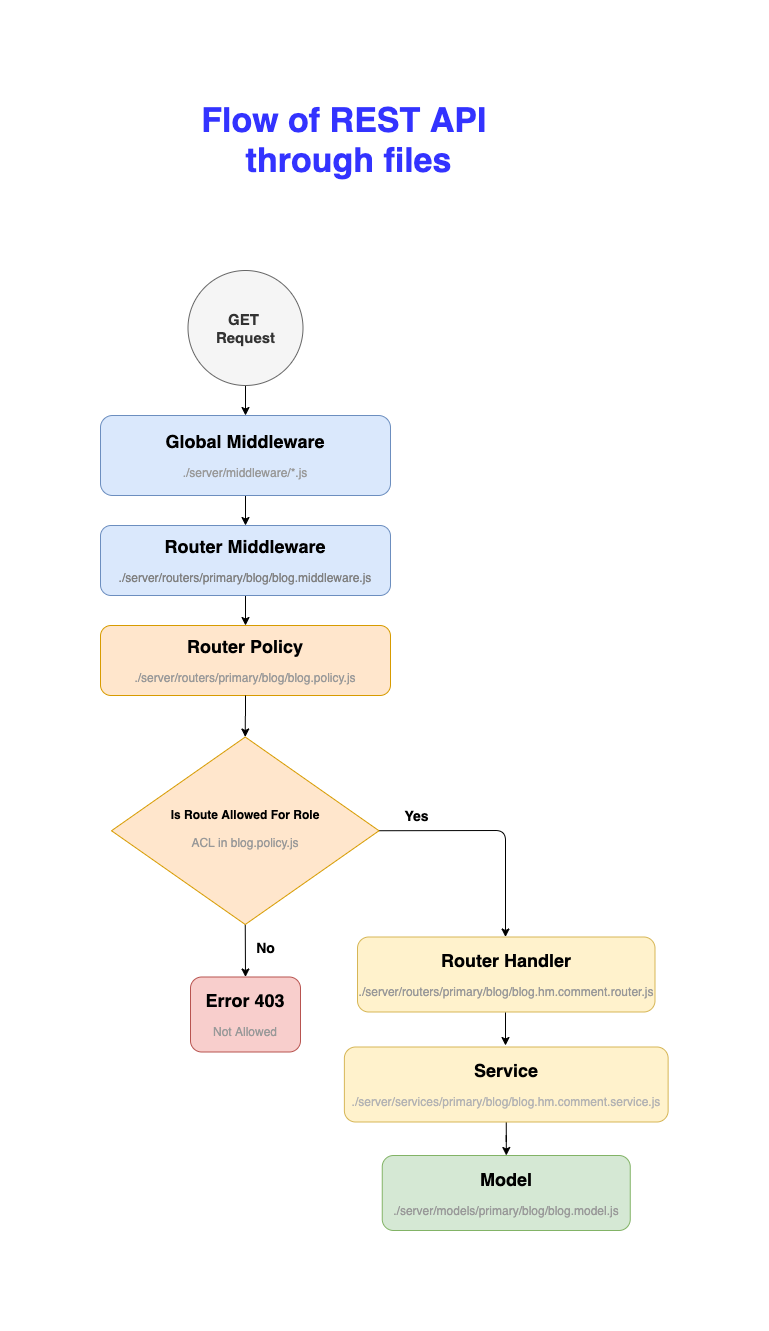

The diagram above was exported from draw.io. Its source (the exported page's mxGraphModel, read from the mxfile embedded in the PNG):
<mxGraphModel dx="1106" dy="1999" grid="1" gridSize="10" guides="1" tooltips="1" connect="1" arrows="1" fold="1" page="1" pageScale="1" pageWidth="827" pageHeight="1169" math="0" shadow="0">
  <root>
    <mxCell id="WIyWlLk6GJQsqaUBKTNV-0" />
    <mxCell id="WIyWlLk6GJQsqaUBKTNV-1" parent="WIyWlLk6GJQsqaUBKTNV-0" />
    <mxCell id="7DbpcIEE7rbwyy__eAX0-11" value="" style="edgeStyle=orthogonalEdgeStyle;rounded=0;orthogonalLoop=1;jettySize=auto;html=1;" parent="WIyWlLk6GJQsqaUBKTNV-1" source="WIyWlLk6GJQsqaUBKTNV-3" target="WIyWlLk6GJQsqaUBKTNV-7" edge="1">
      <mxGeometry relative="1" as="geometry" />
    </mxCell>
    <mxCell id="WIyWlLk6GJQsqaUBKTNV-3" value="&lt;b&gt;&lt;font style=&quot;font-size: 18px&quot;&gt;Global Middleware&lt;/font&gt;&lt;/b&gt;&lt;br&gt;&lt;br&gt;&lt;font color=&quot;#999999&quot;&gt;./server/middleware/*.js&lt;/font&gt;" style="rounded=1;whiteSpace=wrap;html=1;fontSize=12;glass=0;strokeWidth=1;shadow=0;fillColor=#dae8fc;strokeColor=#6c8ebf;" parent="WIyWlLk6GJQsqaUBKTNV-1" vertex="1">
      <mxGeometry x="157" y="110" width="290" height="80" as="geometry" />
    </mxCell>
    <mxCell id="7DbpcIEE7rbwyy__eAX0-12" value="" style="edgeStyle=orthogonalEdgeStyle;rounded=0;orthogonalLoop=1;jettySize=auto;html=1;" parent="WIyWlLk6GJQsqaUBKTNV-1" source="WIyWlLk6GJQsqaUBKTNV-7" target="7DbpcIEE7rbwyy__eAX0-0" edge="1">
      <mxGeometry relative="1" as="geometry" />
    </mxCell>
    <mxCell id="WIyWlLk6GJQsqaUBKTNV-7" value="&lt;b&gt;&lt;font style=&quot;font-size: 18px&quot;&gt;Router Middleware&lt;/font&gt;&lt;/b&gt;&lt;br&gt;&lt;br&gt;&lt;font color=&quot;#808080&quot;&gt;./server/routers/primary/blog/blog.middleware.js&lt;/font&gt;" style="rounded=1;whiteSpace=wrap;html=1;fontSize=12;glass=0;strokeWidth=1;shadow=0;fillColor=#dae8fc;strokeColor=#6c8ebf;" parent="WIyWlLk6GJQsqaUBKTNV-1" vertex="1">
      <mxGeometry x="157" y="220" width="290" height="70" as="geometry" />
    </mxCell>
    <mxCell id="7DbpcIEE7rbwyy__eAX0-15" value="" style="edgeStyle=orthogonalEdgeStyle;rounded=0;orthogonalLoop=1;jettySize=auto;html=1;exitX=0.5;exitY=1;exitDx=0;exitDy=0;" parent="WIyWlLk6GJQsqaUBKTNV-1" source="7DbpcIEE7rbwyy__eAX0-17" target="7DbpcIEE7rbwyy__eAX0-9" edge="1">
      <mxGeometry relative="1" as="geometry">
        <mxPoint x="572.2" y="816.5" as="sourcePoint" />
      </mxGeometry>
    </mxCell>
    <mxCell id="WIyWlLk6GJQsqaUBKTNV-12" value="&lt;b&gt;&lt;font style=&quot;font-size: 18px&quot;&gt;Router Handler&lt;/font&gt;&lt;/b&gt;&lt;br&gt;&lt;br&gt;&lt;font color=&quot;#999999&quot;&gt;./server/routers/primary/blog/blog.hm.comment.router.js&lt;/font&gt;" style="rounded=1;whiteSpace=wrap;html=1;fontSize=12;glass=0;strokeWidth=1;shadow=0;fillColor=#fff2cc;strokeColor=#d6b656;" parent="WIyWlLk6GJQsqaUBKTNV-1" vertex="1">
      <mxGeometry x="414" y="631.5" width="297.5" height="75" as="geometry" />
    </mxCell>
    <mxCell id="7DbpcIEE7rbwyy__eAX0-0" value="&lt;b&gt;&lt;font style=&quot;font-size: 18px&quot;&gt;Router Policy&lt;/font&gt;&lt;/b&gt;&lt;br&gt;&lt;br&gt;&lt;font color=&quot;#999999&quot;&gt;./server/routers/primary/blog/blog.policy.js&lt;/font&gt;" style="rounded=1;whiteSpace=wrap;html=1;fontSize=12;glass=0;strokeWidth=1;shadow=0;fillColor=#ffe6cc;strokeColor=#d79b00;" parent="WIyWlLk6GJQsqaUBKTNV-1" vertex="1">
      <mxGeometry x="157" y="320" width="290" height="70" as="geometry" />
    </mxCell>
    <mxCell id="7DbpcIEE7rbwyy__eAX0-10" value="" style="edgeStyle=orthogonalEdgeStyle;rounded=0;orthogonalLoop=1;jettySize=auto;html=1;" parent="WIyWlLk6GJQsqaUBKTNV-1" source="7DbpcIEE7rbwyy__eAX0-8" target="WIyWlLk6GJQsqaUBKTNV-3" edge="1">
      <mxGeometry relative="1" as="geometry" />
    </mxCell>
    <mxCell id="7DbpcIEE7rbwyy__eAX0-8" value="&lt;b style=&quot;font-size: 15px&quot;&gt;GET&amp;nbsp;&lt;br&gt;Request&lt;br&gt;&lt;/b&gt;" style="ellipse;whiteSpace=wrap;html=1;aspect=fixed;fillColor=#f5f5f5;strokeColor=#666666;fontColor=#333333;" parent="WIyWlLk6GJQsqaUBKTNV-1" vertex="1">
      <mxGeometry x="244.5" y="-35" width="115" height="115" as="geometry" />
    </mxCell>
    <mxCell id="7DbpcIEE7rbwyy__eAX0-9" value="&lt;b&gt;&lt;font style=&quot;font-size: 18px&quot;&gt;Model&lt;/font&gt;&lt;/b&gt;&lt;br&gt;&lt;br&gt;&lt;font color=&quot;#999999&quot;&gt;./server/models/primary/blog/blog.model.js&lt;/font&gt;" style="rounded=1;whiteSpace=wrap;html=1;fontSize=12;glass=0;strokeWidth=1;shadow=0;fillColor=#d5e8d4;strokeColor=#82b366;" parent="WIyWlLk6GJQsqaUBKTNV-1" vertex="1">
      <mxGeometry x="438.75" y="850" width="248" height="75" as="geometry" />
    </mxCell>
    <mxCell id="7DbpcIEE7rbwyy__eAX0-17" value="&lt;b&gt;&lt;font style=&quot;font-size: 18px&quot;&gt;Service&lt;/font&gt;&lt;/b&gt;&lt;br&gt;&lt;br&gt;&lt;font color=&quot;#b3b3b3&quot;&gt;./server/services/primary/blog/blog.hm.comment.&lt;/font&gt;&lt;font color=&quot;#b3b3b3&quot;&gt;service.js&lt;/font&gt;" style="rounded=1;whiteSpace=wrap;html=1;fontSize=12;glass=0;strokeWidth=1;shadow=0;fillColor=#fff2cc;strokeColor=#d6b656;" parent="WIyWlLk6GJQsqaUBKTNV-1" vertex="1">
      <mxGeometry x="400.88" y="741.5" width="323.75" height="75" as="geometry" />
    </mxCell>
    <mxCell id="7DbpcIEE7rbwyy__eAX0-18" value="" style="edgeStyle=orthogonalEdgeStyle;rounded=0;orthogonalLoop=1;jettySize=auto;html=1;" parent="WIyWlLk6GJQsqaUBKTNV-1" edge="1">
      <mxGeometry relative="1" as="geometry">
        <mxPoint x="562" y="707" as="sourcePoint" />
        <mxPoint x="562" y="740" as="targetPoint" />
      </mxGeometry>
    </mxCell>
    <mxCell id="7DbpcIEE7rbwyy__eAX0-22" value="Yes" style="text;strokeColor=none;fillColor=none;html=1;fontSize=14;fontStyle=1;verticalAlign=middle;align=center;" parent="WIyWlLk6GJQsqaUBKTNV-1" vertex="1">
      <mxGeometry x="423.25" y="490" width="100" height="40" as="geometry" />
    </mxCell>
    <mxCell id="7DbpcIEE7rbwyy__eAX0-24" value="&lt;font color=&quot;#3333ff&quot;&gt;Flow of REST API &lt;br&gt;through files&lt;/font&gt;" style="text;html=1;fontSize=34;fontStyle=1;verticalAlign=middle;align=center;" parent="WIyWlLk6GJQsqaUBKTNV-1" vertex="1">
      <mxGeometry x="245" y="-190" width="320" height="50" as="geometry" />
    </mxCell>
    <mxCell id="R51Y2QVAk38V00ErHijV-1" value="" style="endArrow=classic;html=1;exitX=0.5;exitY=1;exitDx=0;exitDy=0;entryX=0.5;entryY=0;entryDx=0;entryDy=0;" parent="WIyWlLk6GJQsqaUBKTNV-1" source="R51Y2QVAk38V00ErHijV-11" target="R51Y2QVAk38V00ErHijV-2" edge="1">
      <mxGeometry width="50" height="50" relative="1" as="geometry">
        <mxPoint x="292" y="561.5" as="sourcePoint" />
        <mxPoint x="406.5" y="499" as="targetPoint" />
      </mxGeometry>
    </mxCell>
    <mxCell id="R51Y2QVAk38V00ErHijV-2" value="&lt;b&gt;&lt;font style=&quot;font-size: 18px&quot;&gt;Error 403&lt;/font&gt;&lt;/b&gt;&lt;br&gt;&lt;br&gt;&lt;font color=&quot;#999999&quot;&gt;Not Allowed&lt;/font&gt;" style="rounded=1;whiteSpace=wrap;html=1;fontSize=12;glass=0;strokeWidth=1;shadow=0;fillColor=#f8cecc;strokeColor=#b85450;" parent="WIyWlLk6GJQsqaUBKTNV-1" vertex="1">
      <mxGeometry x="247" y="671.5" width="110" height="75" as="geometry" />
    </mxCell>
    <mxCell id="R51Y2QVAk38V00ErHijV-7" value="No" style="text;strokeColor=none;fillColor=none;html=1;fontSize=14;fontStyle=1;verticalAlign=middle;align=center;" parent="WIyWlLk6GJQsqaUBKTNV-1" vertex="1">
      <mxGeometry x="272.13" y="621.5" width="100" height="40" as="geometry" />
    </mxCell>
    <mxCell id="R51Y2QVAk38V00ErHijV-8" value="" style="endArrow=classic;html=1;exitX=1;exitY=0.5;exitDx=0;exitDy=0;entryX=0.5;entryY=0;entryDx=0;entryDy=0;" parent="WIyWlLk6GJQsqaUBKTNV-1" edge="1">
      <mxGeometry width="50" height="50" relative="1" as="geometry">
        <mxPoint x="425.5" y="525.25" as="sourcePoint" />
        <mxPoint x="562" y="631.5" as="targetPoint" />
        <Array as="points">
          <mxPoint x="562" y="525" />
        </Array>
      </mxGeometry>
    </mxCell>
    <mxCell id="R51Y2QVAk38V00ErHijV-11" value="&lt;b&gt;Is Route Allowed For Role&lt;br&gt;&lt;/b&gt;&lt;span style=&quot;color: rgb(153 , 153 , 153)&quot;&gt;&lt;br&gt;ACL in blog.policy.js&lt;/span&gt;&lt;b&gt;&lt;br&gt;&lt;/b&gt;" style="rhombus;whiteSpace=wrap;html=1;shadow=0;fontFamily=Helvetica;fontSize=12;align=center;strokeWidth=1;spacing=6;spacingTop=-4;fillColor=#ffe6cc;strokeColor=#d79b00;" parent="WIyWlLk6GJQsqaUBKTNV-1" vertex="1">
      <mxGeometry x="168" y="431.5" width="267.5" height="187.5" as="geometry" />
    </mxCell>
    <mxCell id="u2p8J21ytHL8rRGya-BE-0" value="" style="edgeStyle=orthogonalEdgeStyle;rounded=0;orthogonalLoop=1;jettySize=auto;html=1;entryX=0.5;entryY=0;entryDx=0;entryDy=0;" parent="WIyWlLk6GJQsqaUBKTNV-1" target="R51Y2QVAk38V00ErHijV-11" edge="1">
      <mxGeometry relative="1" as="geometry">
        <mxPoint x="302" y="390" as="sourcePoint" />
        <mxPoint x="312" y="330" as="targetPoint" />
      </mxGeometry>
    </mxCell>
  </root>
</mxGraphModel>